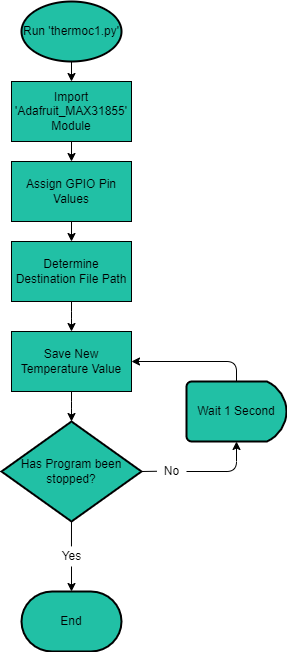

The diagram above was exported from draw.io. Its source (the exported page's mxGraphModel, read from the mxfile embedded in the PNG):
<mxGraphModel dx="1278" dy="539" grid="1" gridSize="10" guides="1" tooltips="1" connect="1" arrows="1" fold="1" page="1" pageScale="1" pageWidth="827" pageHeight="1169" math="0" shadow="0">
  <root>
    <mxCell id="0" />
    <mxCell id="1" parent="0" />
    <mxCell id="TrXAOTpooufsItNQ3M-3-6" value="" style="edgeStyle=orthogonalEdgeStyle;curved=0;rounded=1;sketch=0;orthogonalLoop=1;jettySize=auto;html=1;fontColor=#5C5C5C;strokeColor=#000000;fillColor=#21C0A5;" parent="1" source="TrXAOTpooufsItNQ3M-3-2" target="TrXAOTpooufsItNQ3M-3-5" edge="1">
      <mxGeometry relative="1" as="geometry" />
    </mxCell>
    <mxCell id="TrXAOTpooufsItNQ3M-3-2" value="&lt;font color=&quot;#000000&quot;&gt;Import 'Adafruit_MAX31855' Module&lt;/font&gt;" style="rounded=0;whiteSpace=wrap;html=1;sketch=0;fontColor=#5C5C5C;strokeColor=#000000;fillColor=#21C0A5;" parent="1" vertex="1">
      <mxGeometry x="60" y="110" width="120" height="60" as="geometry" />
    </mxCell>
    <mxCell id="TrXAOTpooufsItNQ3M-3-8" value="" style="edgeStyle=orthogonalEdgeStyle;curved=0;rounded=1;sketch=0;orthogonalLoop=1;jettySize=auto;html=1;fontColor=#5C5C5C;strokeColor=#000000;fillColor=#21C0A5;" parent="1" source="TrXAOTpooufsItNQ3M-3-5" target="TrXAOTpooufsItNQ3M-3-7" edge="1">
      <mxGeometry relative="1" as="geometry" />
    </mxCell>
    <mxCell id="TrXAOTpooufsItNQ3M-3-5" value="&lt;font color=&quot;#000000&quot;&gt;Assign GPIO Pin Values&lt;/font&gt;" style="whiteSpace=wrap;html=1;fillColor=#21C0A5;strokeColor=#000000;fontColor=#5C5C5C;rounded=0;sketch=0;" parent="1" vertex="1">
      <mxGeometry x="60" y="190" width="120" height="60" as="geometry" />
    </mxCell>
    <mxCell id="TrXAOTpooufsItNQ3M-3-17" value="" style="edgeStyle=orthogonalEdgeStyle;curved=0;rounded=1;sketch=0;orthogonalLoop=1;jettySize=auto;html=1;fontColor=#5C5C5C;strokeColor=#000000;fillColor=#21C0A5;" parent="1" source="TrXAOTpooufsItNQ3M-3-7" target="TrXAOTpooufsItNQ3M-3-16" edge="1">
      <mxGeometry relative="1" as="geometry" />
    </mxCell>
    <mxCell id="TrXAOTpooufsItNQ3M-3-7" value="&lt;font color=&quot;#000000&quot;&gt;Determine Destination File Path&lt;/font&gt;" style="whiteSpace=wrap;html=1;fillColor=#21C0A5;strokeColor=#000000;fontColor=#5C5C5C;rounded=0;sketch=0;" parent="1" vertex="1">
      <mxGeometry x="60" y="270" width="120" height="60" as="geometry" />
    </mxCell>
    <mxCell id="TrXAOTpooufsItNQ3M-3-19" value="" style="edgeStyle=orthogonalEdgeStyle;curved=0;rounded=1;sketch=0;orthogonalLoop=1;jettySize=auto;html=1;fontColor=#5C5C5C;strokeColor=#000000;fillColor=#21C0A5;" parent="1" source="TrXAOTpooufsItNQ3M-3-16" target="TrXAOTpooufsItNQ3M-3-18" edge="1">
      <mxGeometry relative="1" as="geometry" />
    </mxCell>
    <mxCell id="TrXAOTpooufsItNQ3M-3-16" value="&lt;font color=&quot;#000000&quot;&gt;Save New Temperature Value&lt;/font&gt;" style="whiteSpace=wrap;html=1;fillColor=#21C0A5;strokeColor=#000000;fontColor=#5C5C5C;rounded=0;sketch=0;" parent="1" vertex="1">
      <mxGeometry x="60" y="360" width="120" height="60" as="geometry" />
    </mxCell>
    <mxCell id="TrXAOTpooufsItNQ3M-3-18" value="&lt;font color=&quot;#000000&quot;&gt;Has Program been stopped?&lt;/font&gt;" style="strokeWidth=2;html=1;shape=mxgraph.flowchart.decision;whiteSpace=wrap;rounded=0;sketch=0;fontColor=#5C5C5C;fillColor=#21C0A5;strokeColor=#000000;" parent="1" vertex="1">
      <mxGeometry x="50" y="450" width="140" height="100" as="geometry" />
    </mxCell>
    <mxCell id="TrXAOTpooufsItNQ3M-3-23" value="&lt;font color=&quot;#000000&quot;&gt;End&lt;/font&gt;" style="strokeWidth=2;html=1;shape=mxgraph.flowchart.terminator;whiteSpace=wrap;rounded=0;sketch=0;fontColor=#5C5C5C;fillColor=#21C0A5;strokeColor=#000000;" parent="1" vertex="1">
      <mxGeometry x="70" y="620" width="100" height="60" as="geometry" />
    </mxCell>
    <mxCell id="TrXAOTpooufsItNQ3M-3-47" style="edgeStyle=orthogonalEdgeStyle;curved=0;rounded=1;sketch=0;orthogonalLoop=1;jettySize=auto;html=1;entryX=0.5;entryY=1;entryDx=0;entryDy=0;entryPerimeter=0;fontColor=#000000;strokeColor=#000000;fillColor=#21C0A5;" parent="1" source="TrXAOTpooufsItNQ3M-3-24" target="TrXAOTpooufsItNQ3M-3-44" edge="1">
      <mxGeometry relative="1" as="geometry">
        <Array as="points">
          <mxPoint x="285" y="500" />
        </Array>
      </mxGeometry>
    </mxCell>
    <mxCell id="TrXAOTpooufsItNQ3M-3-24" value="&lt;font color=&quot;#000000&quot;&gt;No&lt;/font&gt;" style="text;html=1;align=center;verticalAlign=middle;resizable=0;points=[];autosize=1;strokeColor=none;fillColor=none;fontColor=#5C5C5C;" parent="1" vertex="1">
      <mxGeometry x="205" y="490" width="30" height="20" as="geometry" />
    </mxCell>
    <mxCell id="TrXAOTpooufsItNQ3M-3-29" value="" style="edgeStyle=orthogonalEdgeStyle;curved=0;rounded=1;sketch=0;orthogonalLoop=1;jettySize=auto;html=1;fontColor=#5C5C5C;strokeColor=#000000;fillColor=#21C0A5;" parent="1" source="TrXAOTpooufsItNQ3M-3-27" edge="1">
      <mxGeometry relative="1" as="geometry">
        <mxPoint x="120" y="110" as="targetPoint" />
      </mxGeometry>
    </mxCell>
    <mxCell id="TrXAOTpooufsItNQ3M-3-27" value="&lt;font color=&quot;#000000&quot;&gt;Run 'thermoc1.py'&lt;/font&gt;" style="strokeWidth=2;html=1;shape=mxgraph.flowchart.start_1;whiteSpace=wrap;rounded=0;sketch=0;fontColor=#5C5C5C;fillColor=#21C0A5;strokeColor=#000000;" parent="1" vertex="1">
      <mxGeometry x="70" y="30" width="100" height="60" as="geometry" />
    </mxCell>
    <mxCell id="TrXAOTpooufsItNQ3M-3-38" value="" style="edgeStyle=orthogonalEdgeStyle;curved=0;rounded=1;sketch=0;orthogonalLoop=1;jettySize=auto;html=1;fontColor=#000000;strokeColor=#000000;fillColor=#21C0A5;" parent="1" source="TrXAOTpooufsItNQ3M-3-37" target="TrXAOTpooufsItNQ3M-3-23" edge="1">
      <mxGeometry relative="1" as="geometry" />
    </mxCell>
    <mxCell id="TrXAOTpooufsItNQ3M-3-37" value="Yes" style="text;html=1;align=center;verticalAlign=middle;resizable=0;points=[];autosize=1;strokeColor=none;fillColor=none;fontColor=#000000;" parent="1" vertex="1">
      <mxGeometry x="105" y="575" width="30" height="20" as="geometry" />
    </mxCell>
    <mxCell id="TrXAOTpooufsItNQ3M-3-41" value="" style="endArrow=none;html=1;rounded=1;sketch=0;fontColor=#000000;strokeColor=#000000;fillColor=#21C0A5;curved=0;exitX=1;exitY=0.5;exitDx=0;exitDy=0;exitPerimeter=0;entryX=0.014;entryY=0.488;entryDx=0;entryDy=0;entryPerimeter=0;" parent="1" source="TrXAOTpooufsItNQ3M-3-18" target="TrXAOTpooufsItNQ3M-3-24" edge="1">
      <mxGeometry width="50" height="50" relative="1" as="geometry">
        <mxPoint x="300" y="499.76" as="sourcePoint" />
        <mxPoint x="200" y="500" as="targetPoint" />
      </mxGeometry>
    </mxCell>
    <mxCell id="TrXAOTpooufsItNQ3M-3-43" value="" style="endArrow=none;html=1;rounded=1;sketch=0;fontColor=#000000;strokeColor=#000000;fillColor=#21C0A5;curved=0;exitX=0.5;exitY=1;exitDx=0;exitDy=0;exitPerimeter=0;entryX=0.499;entryY=-0.006;entryDx=0;entryDy=0;entryPerimeter=0;" parent="1" source="TrXAOTpooufsItNQ3M-3-18" target="TrXAOTpooufsItNQ3M-3-37" edge="1">
      <mxGeometry width="50" height="50" relative="1" as="geometry">
        <mxPoint x="119.75999999999999" y="700" as="sourcePoint" />
        <mxPoint x="140" y="570" as="targetPoint" />
      </mxGeometry>
    </mxCell>
    <mxCell id="TrXAOTpooufsItNQ3M-3-45" style="edgeStyle=orthogonalEdgeStyle;curved=0;rounded=1;sketch=0;orthogonalLoop=1;jettySize=auto;html=1;entryX=1;entryY=0.5;entryDx=0;entryDy=0;fontColor=#000000;strokeColor=#000000;fillColor=#21C0A5;" parent="1" source="TrXAOTpooufsItNQ3M-3-44" target="TrXAOTpooufsItNQ3M-3-16" edge="1">
      <mxGeometry relative="1" as="geometry">
        <Array as="points">
          <mxPoint x="285" y="390" />
        </Array>
      </mxGeometry>
    </mxCell>
    <mxCell id="TrXAOTpooufsItNQ3M-3-44" value="Wait 1 Second" style="strokeWidth=2;html=1;shape=mxgraph.flowchart.delay;whiteSpace=wrap;rounded=0;sketch=0;fontColor=#000000;fillColor=#21C0A5;" parent="1" vertex="1">
      <mxGeometry x="235" y="410" width="100" height="60" as="geometry" />
    </mxCell>
  </root>
</mxGraphModel>